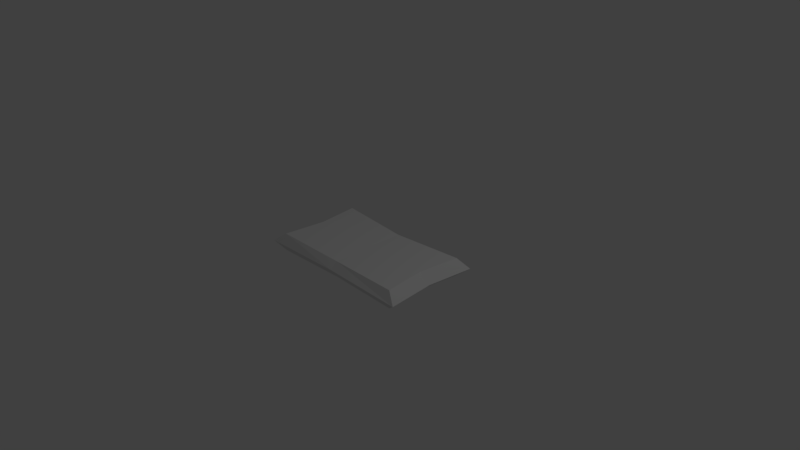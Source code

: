 # Source: Pillow.blend  (saved by Blender 2.79.0; exported with 4.5.12 LTS)
import bpy
from mathutils import Matrix  # noqa: F401  (used for matrix-valued properties, if any)

bpy.ops.wm.read_factory_settings(use_empty=True)
scene = bpy.context.scene
scene.name = 'Scene'

# ---- collections
col_collection_1 = bpy.data.collections.new('Collection 1'); scene.collection.children.link(col_collection_1)

# ---- materials (node trees are filled in below, after node groups)
mat_material = bpy.data.materials.new('Material')
mat_material.alpha_threshold = 0.0
mat_material.use_transparent_shadow = False
mat_material.roughness = 0.5
mat_material.line_color = (0.0, 0.0, 0.0, 1.0)

# ---- material node trees

# ---- world
world_world = bpy.data.worlds.new('World'); scene.world = world_world
world_world.color = (0.05088, 0.05088, 0.05088)
world_world.use_sun_shadow = False
world_world.sun_shadow_jitter_overblur = 0.0
world_world.cycles.sampling_method = 'MANUAL'

# ---- cameras
cam_camera = bpy.data.cameras.new('Camera')
cam_camera.clip_end = 100.0
cam_camera.lens = 35.0
cam_camera.sensor_width = 32.0
cam_camera.sensor_height = 18.0
cam_camera.ortho_scale = 7.314
cam_camera.dof.focus_distance = 0.0
cam_camera.dof.aperture_fstop = 128.0

# ---- lights
light_lamp = bpy.data.lights.new('Lamp', 'POINT')
light_lamp.transmission_factor = 0.0
light_lamp.cutoff_distance = 30.0
light_lamp.energy = 100.0
light_lamp.shadow_buffer_clip_start = 1.001
light_lamp.shadow_soft_size = 0.1
light_lamp.shadow_maximum_resolution = 0.006
light_lamp.use_absolute_resolution = True

# ---- meshes
me_cube = bpy.data.meshes.new('Cube')
me_cube.from_pydata([(1.0, 1.0, -0.5148), (1.0, -1.0, -0.5148), (-1.0, -1.0, -0.5148), (-1.0, 1.0, -0.5148), (1.0, 1.0, 0.4912), (1.0, -1.0, 0.4912), (-1.0, -1.0, 0.4912), (-1.0, 1.0, 0.4912), (0.937, -5.96e-08, -0.5148), (-0.937, 2.98e-07, -0.5148), (0.937, -5.364e-07, 0.4912), (-0.937, 1.788e-07, 0.4912), (1.788e-07, 0.8988, -0.5148), (0.0, -0.9448, -0.5148), (2.384e-07, 0.8988, 0.3874), (-5.364e-07, -0.9448, 0.3874), (-1.192e-07, -1.788e-07, 0.3874), (5.96e-08, 1.192e-07, -0.5148), (1.154, 1.154, -0.01183), (1.154, -1.154, -0.01183), (-1.154, -1.154, -0.01183), (-1.154, 1.154, -0.01183), (-1.091, 2.775e-07, -0.01183), (1.091, -3.413e-07, -0.01183), (2.452e-07, 1.052, -0.01183), (-3.048e-07, -1.098, -0.01183)], [], [(17, 13, 2, 9), (16, 11, 6, 15), (23, 10, 5, 19), (25, 15, 6, 20), (22, 11, 7, 21), (24, 12, 3, 21), (20, 6, 11, 22), (18, 4, 10, 23), (14, 7, 11, 16), (12, 17, 9, 3), (0, 8, 17, 12), (4, 14, 16, 10), (18, 0, 12, 24), (19, 5, 15, 25), (10, 16, 15, 5), (8, 1, 13, 17), (1, 19, 25, 13), (4, 18, 24, 14), (0, 18, 23, 8), (2, 20, 22, 9), (14, 24, 21, 7), (9, 22, 21, 3), (13, 25, 20, 2), (8, 23, 19, 1)])
_uv = me_cube.uv_layers.new(name='UVMap')
_uv.uv.foreach_set('vector', [0.2863, 0.2731, 0.1339, 0.2458, 0.1644, 0.09928, 0.3127, 0.1216, 0.7265, 0.7417, 0.5725, 0.7206, 0.5941, 0.5752, 0.7477, 0.5816, 0.9855, 0.7752, 0.8807, 0.7615, 0.8977, 0.6155, 0.9718, 0.5558, 0.7593, 0.4943, 0.7477, 0.5816, 0.5941, 0.5752, 0.5381, 0.4982, 0.4677, 0.7065, 0.5725, 0.7206, 0.5549, 0.8652, 0.4813, 0.9251, 0.5373, 0.3179, 0.4328, 0.2992, 0.4586, 0.1509, 0.5373, 0.09648, 0.5381, 0.4982, 0.5941, 0.5752, 0.5725, 0.7206, 0.4677, 0.7065, 0.9154, 0.9827, 0.86, 0.9056, 0.8807, 0.7615, 0.9855, 0.7752, 0.7061, 0.8953, 0.5549, 0.8652, 0.5725, 0.7206, 0.7265, 0.7417, 0.4328, 0.2992, 0.2863, 0.2731, 0.3127, 0.1216, 0.4586, 0.1509, 0.4057, 0.4473, 0.2587, 0.4243, 0.2863, 0.2731, 0.4328, 0.2992, 0.86, 0.9056, 0.7061, 0.8953, 0.7265, 0.7417, 0.8807, 0.7615, 0.4606, 0.5256, 0.4057, 0.4473, 0.4328, 0.2992, 0.5373, 0.3179, 0.9718, 0.5558, 0.8977, 0.6155, 0.7477, 0.5816, 0.7593, 0.4943, 0.8807, 0.7615, 0.7265, 0.7417, 0.7477, 0.5816, 0.8977, 0.6155, 0.2587, 0.4243, 0.1118, 0.3939, 0.1339, 0.2458, 0.2863, 0.2731, 0.1118, 0.3939, 0.03312, 0.4487, 0.02963, 0.2272, 0.1339, 0.2458, 0.86, 0.9056, 0.9154, 0.9827, 0.6945, 0.9827, 0.7061, 0.8953, 0.4057, 0.4473, 0.4606, 0.5256, 0.2398, 0.5285, 0.2587, 0.4243, 0.1644, 0.09928, 0.1096, 0.02064, 0.3311, 0.01733, 0.3127, 0.1216, 0.7061, 0.8953, 0.6945, 0.9827, 0.4813, 0.9251, 0.5549, 0.8652, 0.3127, 0.1216, 0.3311, 0.01733, 0.5373, 0.09648, 0.4586, 0.1509, 0.1339, 0.2458, 0.02963, 0.2272, 0.1096, 0.02064, 0.1644, 0.09928, 0.2587, 0.4243, 0.2398, 0.5285, 0.03312, 0.4487, 0.1118, 0.3939])
me_cube.materials.append(mat_material)
me_cube.use_remesh_preserve_volume = False
me_cube.use_remesh_preserve_attributes = False
me_cube.use_mirror_vertex_groups = False
me_cube.update()

# ---- objects
ob_cube = bpy.data.objects.new('Cube', me_cube)
ob_lamp = bpy.data.objects.new('Lamp', light_lamp)
ob_camera = bpy.data.objects.new('Camera', cam_camera)

# ---- transforms, parenting, visibility, modifiers, constraints
ob_cube.location = (0.0, 0.0, 0.0)
ob_cube.scale = (1.0, 0.5709, 0.2456)
ob_cube.lock_rotations_4d = False
ob_cube.empty_display_type = 'ARROWS'
ob_cube.lineart.crease_threshold = 0.0
ob_lamp.location = (4.076, 1.005, 5.904)
ob_lamp.rotation_euler = (0.6503, 0.05522, 1.866)
ob_lamp.lock_rotations_4d = False
ob_lamp.empty_display_type = 'ARROWS'
ob_lamp.color = (0.0, 0.0, 0.0, 0.0)
ob_lamp.lineart.crease_threshold = 0.0
ob_camera.location = (7.481, -6.508, 5.344)
ob_camera.rotation_euler = (1.109, 0.0, 0.8149)
ob_camera.lock_rotations_4d = False
ob_camera.empty_display_type = 'ARROWS'
ob_camera.color = (0.0, 0.0, 0.0, 0.0)
ob_camera.display_type = 'WIRE'
ob_camera.lineart.crease_threshold = 0.0

# ---- collection membership
col_collection_1.objects.link(ob_cube)
col_collection_1.objects.link(ob_lamp)
col_collection_1.objects.link(ob_camera)

# ---- scene / render settings (as saved in the file)
scene.camera = ob_camera
scene.frame_start = 1; scene.frame_end = 250; scene.frame_set(1)
scene.render.engine = 'BLENDER_EEVEE_NEXT'
scene.render.resolution_percentage = 50
scene.render.dither_intensity = 0.0
scene.cycles.use_denoising = False
scene.cycles.samples = 128
scene.cycles.sampling_pattern = 'TABULATED_SOBOL'
scene.cycles.use_adaptive_sampling = False
scene.cycles.use_light_tree = False
scene.cycles.blur_glossy = 0.0
scene.cycles.sample_clamp_indirect = 0.0
scene.view_settings.view_transform = 'Standard'
bpy.context.view_layer.update()
